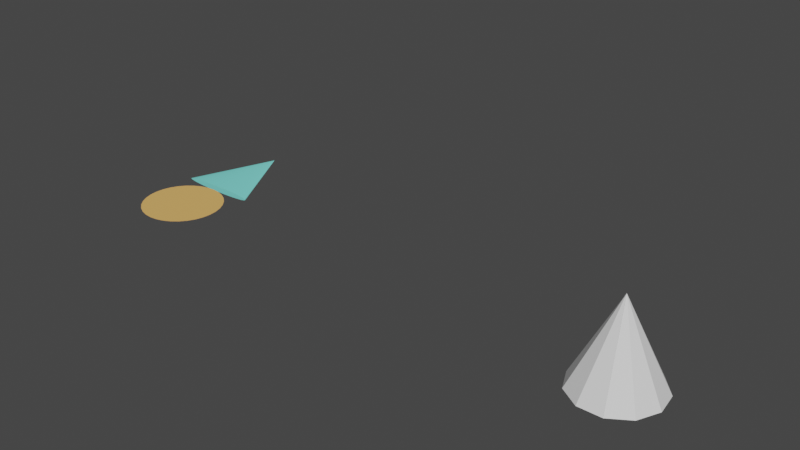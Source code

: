 # Source: kerucut_-_Copy.blend  (saved by Blender 2.92.15; exported with 4.5.12 LTS)
import bpy
from mathutils import Matrix  # noqa: F401  (used for matrix-valued properties, if any)

bpy.ops.wm.read_factory_settings(use_empty=True)
scene = bpy.context.scene
scene.name = 'Scene'

# ---- collections
col_collection = bpy.data.collections.new('Collection'); scene.collection.children.link(col_collection)

# ---- materials (node trees are filled in below, after node groups)
mat_material_002 = bpy.data.materials.new('Material.002')
mat_material_002.use_transparent_shadow = False
mat_material_002.diffuse_color = (0.8, 0.4538, 0.142, 1.0)
mat_material_003 = bpy.data.materials.new('Material.003')
mat_material_003.use_transparent_shadow = False
mat_material_003.diffuse_color = (0.2165, 0.8, 0.7367, 1.0)

# ---- material node trees

# ---- world
world_world = bpy.data.worlds.new('World'); scene.world = world_world
world_world.use_nodes = True; world_world.node_tree.nodes.clear()
_N = world_world.node_tree.nodes; _L = world_world.node_tree.links
n0 = _N.new('ShaderNodeOutputWorld'); n0.name = 'World Output'; n0.location = (300, 300)
n1 = _N.new('ShaderNodeBackground'); n1.name = 'Background'; n1.location = (10, 300)
n1.inputs[0].default_value = (0.05088, 0.05088, 0.05088, 1.0)
_L.new(n1.outputs[0], n0.inputs[0])
n0.is_active_output = True
world_world.color = (0.05088, 0.05088, 0.05088)
world_world.use_sun_shadow = False
world_world.sun_shadow_jitter_overblur = 0.0

# ---- meshes
me_cylinder = bpy.data.meshes.new('Cylinder')
me_cylinder.from_pydata([(0.0, 1.0, -1.0), (0.0, 1.0, 1.0), (0.1951, 0.9808, -1.0), (0.1951, 0.9808, 1.0), (0.3827, 0.9239, -1.0), (0.3827, 0.9239, 1.0), (0.5556, 0.8315, -1.0), (0.5556, 0.8315, 1.0), (0.7071, 0.7071, -1.0), (0.7071, 0.7071, 1.0), (0.8315, 0.5556, -1.0), (0.8315, 0.5556, 1.0), (0.9239, 0.3827, -1.0), (0.9239, 0.3827, 1.0), (0.9808, 0.1951, -1.0), (0.9808, 0.1951, 1.0), (1.0, 7.55e-08, -1.0), (1.0, 7.55e-08, 1.0), (0.9808, -0.1951, -1.0), (0.9808, -0.1951, 1.0), (0.9239, -0.3827, -1.0), (0.9239, -0.3827, 1.0), (0.8315, -0.5556, -1.0), (0.8315, -0.5556, 1.0), (0.7071, -0.7071, -1.0), (0.7071, -0.7071, 1.0), (0.5556, -0.8315, -1.0), (0.5556, -0.8315, 1.0), (0.3827, -0.9239, -1.0), (0.3827, -0.9239, 1.0), (0.1951, -0.9808, -1.0), (0.1951, -0.9808, 1.0), (-3.258e-07, -1.0, -1.0), (-3.258e-07, -1.0, 1.0), (-0.1951, -0.9808, -1.0), (-0.1951, -0.9808, 1.0), (-0.3827, -0.9239, -1.0), (-0.3827, -0.9239, 1.0), (-0.5556, -0.8315, -1.0), (-0.5556, -0.8315, 1.0), (-0.7071, -0.7071, -1.0), (-0.7071, -0.7071, 1.0), (-0.8315, -0.5556, -1.0), (-0.8315, -0.5556, 1.0), (-0.9239, -0.3827, -1.0), (-0.9239, -0.3827, 1.0), (-0.9808, -0.1951, -1.0), (-0.9808, -0.1951, 1.0), (-1.0, 9.656e-07, -1.0), (-1.0, 9.656e-07, 1.0), (-0.9808, 0.1951, -1.0), (-0.9808, 0.1951, 1.0), (-0.9239, 0.3827, -1.0), (-0.9239, 0.3827, 1.0), (-0.8315, 0.5556, -1.0), (-0.8315, 0.5556, 1.0), (-0.7071, 0.7071, -1.0), (-0.7071, 0.7071, 1.0), (-0.5556, 0.8315, -1.0), (-0.5556, 0.8315, 1.0), (-0.3827, 0.9239, -1.0), (-0.3827, 0.9239, 1.0), (-0.1951, 0.9808, -1.0), (-0.1951, 0.9808, 1.0)], [], [(0, 1, 3, 2), (2, 3, 5, 4), (4, 5, 7, 6), (6, 7, 9, 8), (8, 9, 11, 10), (10, 11, 13, 12), (12, 13, 15, 14), (14, 15, 17, 16), (16, 17, 19, 18), (18, 19, 21, 20), (20, 21, 23, 22), (22, 23, 25, 24), (24, 25, 27, 26), (26, 27, 29, 28), (28, 29, 31, 30), (30, 31, 33, 32), (32, 33, 35, 34), (34, 35, 37, 36), (36, 37, 39, 38), (38, 39, 41, 40), (40, 41, 43, 42), (42, 43, 45, 44), (44, 45, 47, 46), (46, 47, 49, 48), (48, 49, 51, 50), (50, 51, 53, 52), (52, 53, 55, 54), (54, 55, 57, 56), (56, 57, 59, 58), (58, 59, 61, 60), (3, 1, 63, 61, 59, 57, 55, 53, 51, 49, 47, 45, 43, 41, 39, 37, 35, 33, 31, 29, 27, 25, 23, 21, 19, 17, 15, 13, 11, 9, 7, 5), (60, 61, 63, 62), (62, 63, 1, 0), (0, 2, 4, 6, 8, 10, 12, 14, 16, 18, 20, 22, 24, 26, 28, 30, 32, 34, 36, 38, 40, 42, 44, 46, 48, 50, 52, 54, 56, 58, 60, 62)])
_uv = me_cylinder.uv_layers.new(name='UVMap')
_uv.uv.foreach_set('vector', [1.0, 0.5, 1.0, 1.0, 0.9688, 1.0, 0.9688, 0.5, 0.9688, 0.5, 0.9688, 1.0, 0.9375, 1.0, 0.9375, 0.5, 0.9375, 0.5, 0.9375, 1.0, 0.9062, 1.0, 0.9062, 0.5, 0.9062, 0.5, 0.9062, 1.0, 0.875, 1.0, 0.875, 0.5, 0.875, 0.5, 0.875, 1.0, 0.8438, 1.0, 0.8438, 0.5, 0.8438, 0.5, 0.8438, 1.0, 0.8125, 1.0, 0.8125, 0.5, 0.8125, 0.5, 0.8125, 1.0, 0.7812, 1.0, 0.7812, 0.5, 0.7812, 0.5, 0.7812, 1.0, 0.75, 1.0, 0.75, 0.5, 0.75, 0.5, 0.75, 1.0, 0.7188, 1.0, 0.7188, 0.5, 0.7188, 0.5, 0.7188, 1.0, 0.6875, 1.0, 0.6875, 0.5, 0.6875, 0.5, 0.6875, 1.0, 0.6562, 1.0, 0.6562, 0.5, 0.6562, 0.5, 0.6562, 1.0, 0.625, 1.0, 0.625, 0.5, 0.625, 0.5, 0.625, 1.0, 0.5938, 1.0, 0.5938, 0.5, 0.5938, 0.5, 0.5938, 1.0, 0.5625, 1.0, 0.5625, 0.5, 0.5625, 0.5, 0.5625, 1.0, 0.5312, 1.0, 0.5312, 0.5, 0.5312, 0.5, 0.5312, 1.0, 0.5, 1.0, 0.5, 0.5, 0.5, 0.5, 0.5, 1.0, 0.4688, 1.0, 0.4688, 0.5, 0.4688, 0.5, 0.4688, 1.0, 0.4375, 1.0, 0.4375, 0.5, 0.4375, 0.5, 0.4375, 1.0, 0.4062, 1.0, 0.4062, 0.5, 0.4062, 0.5, 0.4062, 1.0, 0.375, 1.0, 0.375, 0.5, 0.375, 0.5, 0.375, 1.0, 0.3438, 1.0, 0.3438, 0.5, 0.3438, 0.5, 0.3438, 1.0, 0.3125, 1.0, 0.3125, 0.5, 0.3125, 0.5, 0.3125, 1.0, 0.2812, 1.0, 0.2812, 0.5, 0.2812, 0.5, 0.2812, 1.0, 0.25, 1.0, 0.25, 0.5, 0.25, 0.5, 0.25, 1.0, 0.2188, 1.0, 0.2188, 0.5, 0.2188, 0.5, 0.2188, 1.0, 0.1875, 1.0, 0.1875, 0.5, 0.1875, 0.5, 0.1875, 1.0, 0.1562, 1.0, 0.1562, 0.5, 0.1562, 0.5, 0.1562, 1.0, 0.125, 1.0, 0.125, 0.5, 0.125, 0.5, 0.125, 1.0, 0.09375, 1.0, 0.09375, 0.5, 0.09375, 0.5, 0.09375, 1.0, 0.0625, 1.0, 0.0625, 0.5, 0.2968, 0.4854, 0.25, 0.49, 0.2032, 0.4854, 0.1582, 0.4717, 0.1167, 0.4496, 0.08029, 0.4197, 0.05045, 0.3833, 0.02827, 0.3418, 0.01461, 0.2968, 0.01, 0.25, 0.01461, 0.2032, 0.02827, 0.1582, 0.05045, 0.1167, 0.08029, 0.08029, 0.1167, 0.05045, 0.1582, 0.02827, 0.2032, 0.01461, 0.25, 0.01, 0.2968, 0.01461, 0.3418, 0.02827, 0.3833, 0.05045, 0.4197, 0.08029, 0.4496, 0.1167, 0.4717, 0.1582, 0.4854, 0.2032, 0.49, 0.25, 0.4854, 0.2968, 0.4717, 0.3418, 0.4496, 0.3833, 0.4197, 0.4197, 0.3833, 0.4496, 0.3418, 0.4717, 0.0625, 0.5, 0.0625, 1.0, 0.03125, 1.0, 0.03125, 0.5, 0.03125, 0.5, 0.03125, 1.0, 0.0, 1.0, 0.0, 0.5, 0.75, 0.49, 0.7968, 0.4854, 0.8418, 0.4717, 0.8833, 0.4496, 0.9197, 0.4197, 0.9496, 0.3833, 0.9717, 0.3418, 0.9854, 0.2968, 0.99, 0.25, 0.9854, 0.2032, 0.9717, 0.1582, 0.9496, 0.1167, 0.9197, 0.08029, 0.8833, 0.05045, 0.8418, 0.02827, 0.7968, 0.01461, 0.75, 0.01, 0.7032, 0.01461, 0.6582, 0.02827, 0.6167, 0.05045, 0.5803, 0.08029, 0.5504, 0.1167, 0.5283, 0.1582, 0.5146, 0.2032, 0.51, 0.25, 0.5146, 0.2968, 0.5283, 0.3418, 0.5504, 0.3833, 0.5803, 0.4197, 0.6167, 0.4496, 0.6582, 0.4717, 0.7032, 0.4854])
me_cylinder.materials.append(mat_material_002)
me_cylinder.use_remesh_fix_poles = True
me_cylinder.use_remesh_preserve_attributes = False
me_cylinder.use_mirror_vertex_groups = False
me_cylinder.update()
me_cone = bpy.data.meshes.new('Cone')
me_cone.from_pydata([(0.0, 1.0, -1.0), (0.1951, 0.9808, -1.0), (0.3827, 0.9239, -1.0), (0.5556, 0.8315, -1.0), (0.7071, 0.7071, -1.0), (0.8315, 0.5556, -1.0), (0.9239, 0.3827, -1.0), (0.9808, 0.1951, -1.0), (1.0, 7.55e-08, -1.0), (0.9808, -0.1951, -1.0), (0.9239, -0.3827, -1.0), (0.8315, -0.5556, -1.0), (0.7071, -0.7071, -1.0), (0.5556, -0.8315, -1.0), (0.3827, -0.9239, -1.0), (0.1951, -0.9808, -1.0), (-3.258e-07, -1.0, -1.0), (-0.1951, -0.9808, -1.0), (-0.3827, -0.9239, -1.0), (-0.5556, -0.8315, -1.0), (-0.7071, -0.7071, -1.0), (-0.8315, -0.5556, -1.0), (-0.9239, -0.3827, -1.0), (-0.9808, -0.1951, -1.0), (-1.0, 9.656e-07, -1.0), (-0.9808, 0.1951, -1.0), (-0.9239, 0.3827, -1.0), (-0.8315, 0.5556, -1.0), (-0.7071, 0.7071, -1.0), (-0.5556, 0.8315, -1.0), (-0.3827, 0.9239, -1.0), (-0.1951, 0.9808, -1.0), (0.0, 0.0, 1.0)], [], [(0, 32, 1), (1, 32, 2), (2, 32, 3), (3, 32, 4), (4, 32, 5), (5, 32, 6), (6, 32, 7), (7, 32, 8), (8, 32, 9), (9, 32, 10), (10, 32, 11), (11, 32, 12), (12, 32, 13), (13, 32, 14), (14, 32, 15), (15, 32, 16), (16, 32, 17), (17, 32, 18), (18, 32, 19), (19, 32, 20), (20, 32, 21), (21, 32, 22), (22, 32, 23), (23, 32, 24), (24, 32, 25), (25, 32, 26), (26, 32, 27), (27, 32, 28), (28, 32, 29), (29, 32, 30), (0, 1, 2, 3, 4, 5, 6, 7, 8, 9, 10, 11, 12, 13, 14, 15, 16, 17, 18, 19, 20, 21, 22, 23, 24, 25, 26, 27, 28, 29, 30, 31), (30, 32, 31), (31, 32, 0)])
_uv = me_cone.uv_layers.new(name='UVMap')
_uv.uv.foreach_set('vector', [0.25, 0.49, 0.25, 0.25, 0.2968, 0.4854, 0.2968, 0.4854, 0.25, 0.25, 0.3418, 0.4717, 0.3418, 0.4717, 0.25, 0.25, 0.3833, 0.4496, 0.3833, 0.4496, 0.25, 0.25, 0.4197, 0.4197, 0.4197, 0.4197, 0.25, 0.25, 0.4496, 0.3833, 0.4496, 0.3833, 0.25, 0.25, 0.4717, 0.3418, 0.4717, 0.3418, 0.25, 0.25, 0.4854, 0.2968, 0.4854, 0.2968, 0.25, 0.25, 0.49, 0.25, 0.49, 0.25, 0.25, 0.25, 0.4854, 0.2032, 0.4854, 0.2032, 0.25, 0.25, 0.4717, 0.1582, 0.4717, 0.1582, 0.25, 0.25, 0.4496, 0.1167, 0.4496, 0.1167, 0.25, 0.25, 0.4197, 0.08029, 0.4197, 0.08029, 0.25, 0.25, 0.3833, 0.05045, 0.3833, 0.05045, 0.25, 0.25, 0.3418, 0.02827, 0.3418, 0.02827, 0.25, 0.25, 0.2968, 0.01461, 0.2968, 0.01461, 0.25, 0.25, 0.25, 0.01, 0.25, 0.01, 0.25, 0.25, 0.2032, 0.01461, 0.2032, 0.01461, 0.25, 0.25, 0.1582, 0.02827, 0.1582, 0.02827, 0.25, 0.25, 0.1167, 0.05045, 0.1167, 0.05045, 0.25, 0.25, 0.08029, 0.08029, 0.08029, 0.08029, 0.25, 0.25, 0.05045, 0.1167, 0.05045, 0.1167, 0.25, 0.25, 0.02827, 0.1582, 0.02827, 0.1582, 0.25, 0.25, 0.01461, 0.2032, 0.01461, 0.2032, 0.25, 0.25, 0.01, 0.25, 0.01, 0.25, 0.25, 0.25, 0.01461, 0.2968, 0.01461, 0.2968, 0.25, 0.25, 0.02827, 0.3418, 0.02827, 0.3418, 0.25, 0.25, 0.05045, 0.3833, 0.05045, 0.3833, 0.25, 0.25, 0.08029, 0.4197, 0.08029, 0.4197, 0.25, 0.25, 0.1167, 0.4496, 0.1167, 0.4496, 0.25, 0.25, 0.1582, 0.4717, 0.75, 0.49, 0.7968, 0.4854, 0.8418, 0.4717, 0.8833, 0.4496, 0.9197, 0.4197, 0.9496, 0.3833, 0.9717, 0.3418, 0.9854, 0.2968, 0.99, 0.25, 0.9854, 0.2032, 0.9717, 0.1582, 0.9496, 0.1167, 0.9197, 0.08029, 0.8833, 0.05045, 0.8418, 0.02827, 0.7968, 0.01461, 0.75, 0.01, 0.7032, 0.01461, 0.6582, 0.02827, 0.6167, 0.05045, 0.5803, 0.08029, 0.5504, 0.1167, 0.5283, 0.1582, 0.5146, 0.2032, 0.51, 0.25, 0.5146, 0.2968, 0.5283, 0.3418, 0.5504, 0.3833, 0.5803, 0.4197, 0.6167, 0.4496, 0.6582, 0.4717, 0.7032, 0.4854, 0.1582, 0.4717, 0.25, 0.25, 0.2032, 0.4854, 0.2032, 0.4854, 0.25, 0.25, 0.25, 0.49])
me_cone.materials.append(mat_material_003)
me_cone.use_remesh_fix_poles = True
me_cone.use_remesh_preserve_attributes = False
me_cone.use_mirror_vertex_groups = False
me_cone.update()
me_cone_001 = bpy.data.meshes.new('Cone.001')
me_cone_001.from_pydata([(-0.2817, -0.9595, -1.0), (-0.7557, -0.6549, -1.0), (-0.9898, -0.1423, -1.0), (0.0, 0.0, 1.0)], [], [(0, 3, 1), (1, 3, 2)])
_uv = me_cone_001.uv_layers.new(name='UVMap')
_uv.uv.foreach_set('vector', [0.1824, 0.01972, 0.25, 0.25, 0.06862, 0.09283, 0.06862, 0.09283, 0.25, 0.25, 0.01244, 0.2158])
me_cone_001.use_remesh_fix_poles = True
me_cone_001.use_remesh_preserve_attributes = False
me_cone_001.use_mirror_vertex_groups = False
me_cone_001.update()
me_cone_002 = bpy.data.meshes.new('Cone.002')
me_cone_002.from_pydata([(0.0, 1.0, -1.0), (0.5406, 0.8413, -1.0), (0.9096, 0.4154, -1.0), (0.9898, -0.1423, -1.0), (0.7557, -0.6549, -1.0), (0.2817, -0.9595, -1.0), (-0.2817, -0.9595, -1.0), (-0.7557, -0.6549, -1.0), (-0.9898, -0.1423, -1.0), (-0.9096, 0.4154, -1.0), (-0.5406, 0.8413, -1.0)], [], [(0, 1, 2, 3, 4, 5, 6, 7, 8, 9, 10)])
_uv = me_cone_002.uv_layers.new(name='UVMap')
_uv.uv.foreach_set('vector', [0.75, 0.49, 0.8798, 0.4519, 0.9683, 0.3497, 0.9876, 0.2158, 0.9314, 0.09283, 0.8176, 0.01972, 0.6824, 0.01972, 0.5686, 0.09283, 0.5124, 0.2158, 0.5317, 0.3497, 0.6202, 0.4519])
me_cone_002.use_remesh_fix_poles = True
me_cone_002.use_remesh_preserve_attributes = False
me_cone_002.use_mirror_vertex_groups = False
me_cone_002.update()
me_cone_003 = bpy.data.meshes.new('Cone.003')
me_cone_003.from_pydata([(0.7557, -0.6549, -1.0), (0.2817, -0.9595, -1.0), (0.0, 0.0, 1.0)], [], [(0, 2, 1)])
_uv = me_cone_003.uv_layers.new(name='UVMap')
_uv.uv.foreach_set('vector', [0.4314, 0.09283, 0.25, 0.25, 0.3176, 0.01972])
me_cone_003.use_remesh_fix_poles = True
me_cone_003.use_remesh_preserve_attributes = False
me_cone_003.use_mirror_vertex_groups = False
me_cone_003.update()
me_cone_004 = bpy.data.meshes.new('Cone.004')
me_cone_004.from_pydata([(0.1409, -0.4797, -1.0), (-0.4226, -0.4797, -1.0), (-0.1409, 0.4797, 1.0)], [], [(0, 2, 1)])
_uv = me_cone_004.uv_layers.new(name='UVMap')
_uv.uv.foreach_set('vector', [0.3176, 0.01972, 0.25, 0.25, 0.1824, 0.01972])
me_cone_004.use_remesh_fix_poles = True
me_cone_004.use_remesh_preserve_attributes = False
me_cone_004.use_mirror_vertex_groups = False
me_cone_004.update()
me_cone_005 = bpy.data.meshes.new('Cone.005')
me_cone_005.from_pydata([(0.9898, -0.1423, -1.0), (0.7557, -0.6549, -1.0), (0.0, 0.0, 1.0)], [], [(0, 2, 1)])
_uv = me_cone_005.uv_layers.new(name='UVMap')
_uv.uv.foreach_set('vector', [0.4876, 0.2158, 0.25, 0.25, 0.4314, 0.09283])
me_cone_005.use_remesh_fix_poles = True
me_cone_005.use_remesh_preserve_attributes = False
me_cone_005.use_mirror_vertex_groups = False
me_cone_005.update()
me_cone_006 = bpy.data.meshes.new('Cone.006')
me_cone_006.from_pydata([(0.9096, 0.4154, -1.0), (0.9898, -0.1423, -1.0), (0.0, 0.0, 1.0)], [], [(0, 2, 1)])
_uv = me_cone_006.uv_layers.new(name='UVMap')
_uv.uv.foreach_set('vector', [0.4683, 0.3497, 0.25, 0.25, 0.4876, 0.2158])
me_cone_006.use_remesh_fix_poles = True
me_cone_006.use_remesh_preserve_attributes = False
me_cone_006.use_mirror_vertex_groups = False
me_cone_006.update()
me_cone_007 = bpy.data.meshes.new('Cone.007')
me_cone_007.from_pydata([(0.5406, 0.8413, -1.0), (0.9096, 0.4154, -1.0), (0.0, 0.0, 1.0)], [], [(0, 2, 1)])
_uv = me_cone_007.uv_layers.new(name='UVMap')
_uv.uv.foreach_set('vector', [0.3798, 0.4519, 0.25, 0.25, 0.4683, 0.3497])
me_cone_007.use_remesh_fix_poles = True
me_cone_007.use_remesh_preserve_attributes = False
me_cone_007.use_mirror_vertex_groups = False
me_cone_007.update()
me_cone_008 = bpy.data.meshes.new('Cone.008')
me_cone_008.from_pydata([(0.0, 1.0, -1.0), (0.5406, 0.8413, -1.0), (0.0, 0.0, 1.0)], [], [(0, 2, 1)])
_uv = me_cone_008.uv_layers.new(name='UVMap')
_uv.uv.foreach_set('vector', [0.25, 0.49, 0.25, 0.25, 0.3798, 0.4519])
me_cone_008.use_remesh_fix_poles = True
me_cone_008.use_remesh_preserve_attributes = False
me_cone_008.use_mirror_vertex_groups = False
me_cone_008.update()
me_cone_009 = bpy.data.meshes.new('Cone.009')
me_cone_009.from_pydata([(0.0, 1.0, -1.0), (-0.5406, 0.8413, -1.0), (0.0, 0.0, 1.0)], [], [(1, 2, 0)])
_uv = me_cone_009.uv_layers.new(name='UVMap')
_uv.uv.foreach_set('vector', [0.1202, 0.4519, 0.25, 0.25, 0.25, 0.49])
me_cone_009.use_remesh_fix_poles = True
me_cone_009.use_remesh_preserve_attributes = False
me_cone_009.use_mirror_vertex_groups = False
me_cone_009.update()
me_cone_010 = bpy.data.meshes.new('Cone.010')
me_cone_010.from_pydata([(-0.9096, 0.4154, -1.0), (-0.5406, 0.8413, -1.0), (0.0, 0.0, 1.0)], [], [(0, 2, 1)])
_uv = me_cone_010.uv_layers.new(name='UVMap')
_uv.uv.foreach_set('vector', [0.03169, 0.3497, 0.25, 0.25, 0.1202, 0.4519])
me_cone_010.use_remesh_fix_poles = True
me_cone_010.use_remesh_preserve_attributes = False
me_cone_010.use_mirror_vertex_groups = False
me_cone_010.update()
me_cone_011 = bpy.data.meshes.new('Cone.011')
me_cone_011.from_pydata([(-0.9898, -0.1423, -1.0), (-0.9096, 0.4154, -1.0), (0.0, 0.0, 1.0)], [], [(0, 2, 1)])
_uv = me_cone_011.uv_layers.new(name='UVMap')
_uv.uv.foreach_set('vector', [0.01244, 0.2158, 0.25, 0.25, 0.03169, 0.3497])
me_cone_011.use_remesh_fix_poles = True
me_cone_011.use_remesh_preserve_attributes = False
me_cone_011.use_mirror_vertex_groups = False
me_cone_011.update()

# ---- objects
ob_cylinder = bpy.data.objects.new('Cylinder', me_cylinder)
ob_cone = bpy.data.objects.new('Cone', me_cone)
ob_cone_001 = bpy.data.objects.new('Cone.001', me_cone_001)
ob_cone_002 = bpy.data.objects.new('Cone.002', me_cone_002)
ob_cone_003 = bpy.data.objects.new('Cone.003', me_cone_003)
ob_cone_004 = bpy.data.objects.new('Cone.004', me_cone_004)
ob_cone_005 = bpy.data.objects.new('Cone.005', me_cone_005)
ob_cone_006 = bpy.data.objects.new('Cone.006', me_cone_006)
ob_cone_007 = bpy.data.objects.new('Cone.007', me_cone_007)
ob_cone_008 = bpy.data.objects.new('Cone.008', me_cone_008)
ob_cone_009 = bpy.data.objects.new('Cone.009', me_cone_009)
ob_cone_010 = bpy.data.objects.new('Cone.010', me_cone_010)
ob_cone_011 = bpy.data.objects.new('Cone.011', me_cone_011)
ob_empty = bpy.data.objects.new('Empty', None)

# ---- transforms, parenting, visibility, modifiers, constraints
ob_cylinder.location = (0.0, 0.0, 0.0)
ob_cylinder.scale = (1.0, 1.0, 0.001)
ob_cylinder.lineart.crease_threshold = 0.0
ob_cone.location = (0.0, 2.135, 0.02025)
ob_cone.rotation_euler = (-1.517, -0.0, 0.0)
ob_cone.scale = (1.0, 0.08258, 1.0)
ob_cone.lineart.crease_threshold = 0.0
ob_cone_001.location = (12.07, 0.0, 1.014)
ob_cone_001.lineart.crease_threshold = 0.0
ob_cone_002.location = (12.07, 0.0, 1.014)
ob_cone_002.lineart.crease_threshold = 0.0
ob_cone_003.location = (12.07, 0.0, 1.014)
ob_cone_003.lineart.crease_threshold = 0.0
ob_cone_004.location = (12.21, -0.4797, 1.014)
ob_cone_004.lineart.crease_threshold = 0.0
ob_cone_005.location = (12.07, 0.0, 1.014)
ob_cone_005.lineart.crease_threshold = 0.0
ob_cone_006.location = (12.07, 0.0, 1.014)
ob_cone_006.lineart.crease_threshold = 0.0
ob_cone_007.location = (12.07, 0.0, 1.014)
ob_cone_007.lineart.crease_threshold = 0.0
ob_cone_008.location = (12.07, 0.0, 1.014)
ob_cone_008.lineart.crease_threshold = 0.0
ob_cone_009.location = (12.07, 0.0, 1.014)
ob_cone_009.lineart.crease_threshold = 0.0
ob_cone_010.location = (12.07, 0.0, 1.014)
ob_cone_010.lineart.crease_threshold = 0.0
ob_cone_011.location = (12.07, 0.0, 1.014)
ob_cone_011.lineart.crease_threshold = 0.0
ob_empty.location = (12.21, -0.4797, 1.014)
ob_empty.rotation_euler = (-1.107, -0.5727, 1.542)
ob_empty.empty_display_type = 'ARROWS'
ob_empty.lineart.crease_threshold = 0.0

# ---- collection membership
col_collection.objects.link(ob_cylinder)
col_collection.objects.link(ob_cone)
col_collection.objects.link(ob_cone_001)
col_collection.objects.link(ob_cone_002)
col_collection.objects.link(ob_cone_003)
col_collection.objects.link(ob_cone_004)
col_collection.objects.link(ob_cone_005)
col_collection.objects.link(ob_cone_006)
col_collection.objects.link(ob_cone_007)
col_collection.objects.link(ob_cone_008)
col_collection.objects.link(ob_cone_009)
col_collection.objects.link(ob_cone_010)
col_collection.objects.link(ob_cone_011)
col_collection.objects.link(ob_empty)

# ---- scene / render settings (as saved in the file)
scene.frame_start = 1; scene.frame_end = 40; scene.frame_set(18)
scene.render.engine = 'BLENDER_EEVEE_NEXT'
scene.cycles.use_denoising = False
scene.cycles.samples = 128
scene.cycles.sampling_pattern = 'TABULATED_SOBOL'
scene.cycles.use_adaptive_sampling = False
scene.cycles.use_light_tree = False
scene.view_settings.view_transform = 'Filmic'
bpy.context.view_layer.update()

# ---- added for rendering (the .blend has no active camera and no usable light): camera, sun
cam_auto = bpy.data.cameras.new('AutoCamera')
cam_auto.lens = 50.0
cam_auto.sensor_width = 36.0
cam_auto.clip_end = 1000.0
ob_auto_camera = bpy.data.objects.new('AutoCamera', cam_auto)
scene.collection.objects.link(ob_auto_camera)
ob_auto_camera.location = (19.7265, -15.3697, 11.9082)
ob_auto_camera.rotation_euler = (1.09748, -7.21219e-08, 0.694738)
scene.camera = ob_auto_camera
light_auto_sun = bpy.data.lights.new('AutoSun', 'SUN')
light_auto_sun.energy = 3.0
light_auto_sun.angle = 0.0523599
ob_auto_sun = bpy.data.objects.new('AutoSun', light_auto_sun)
scene.collection.objects.link(ob_auto_sun)
ob_auto_sun.rotation_euler = (0.872665, 0.174533, 0.523599)
bpy.context.view_layer.update()
